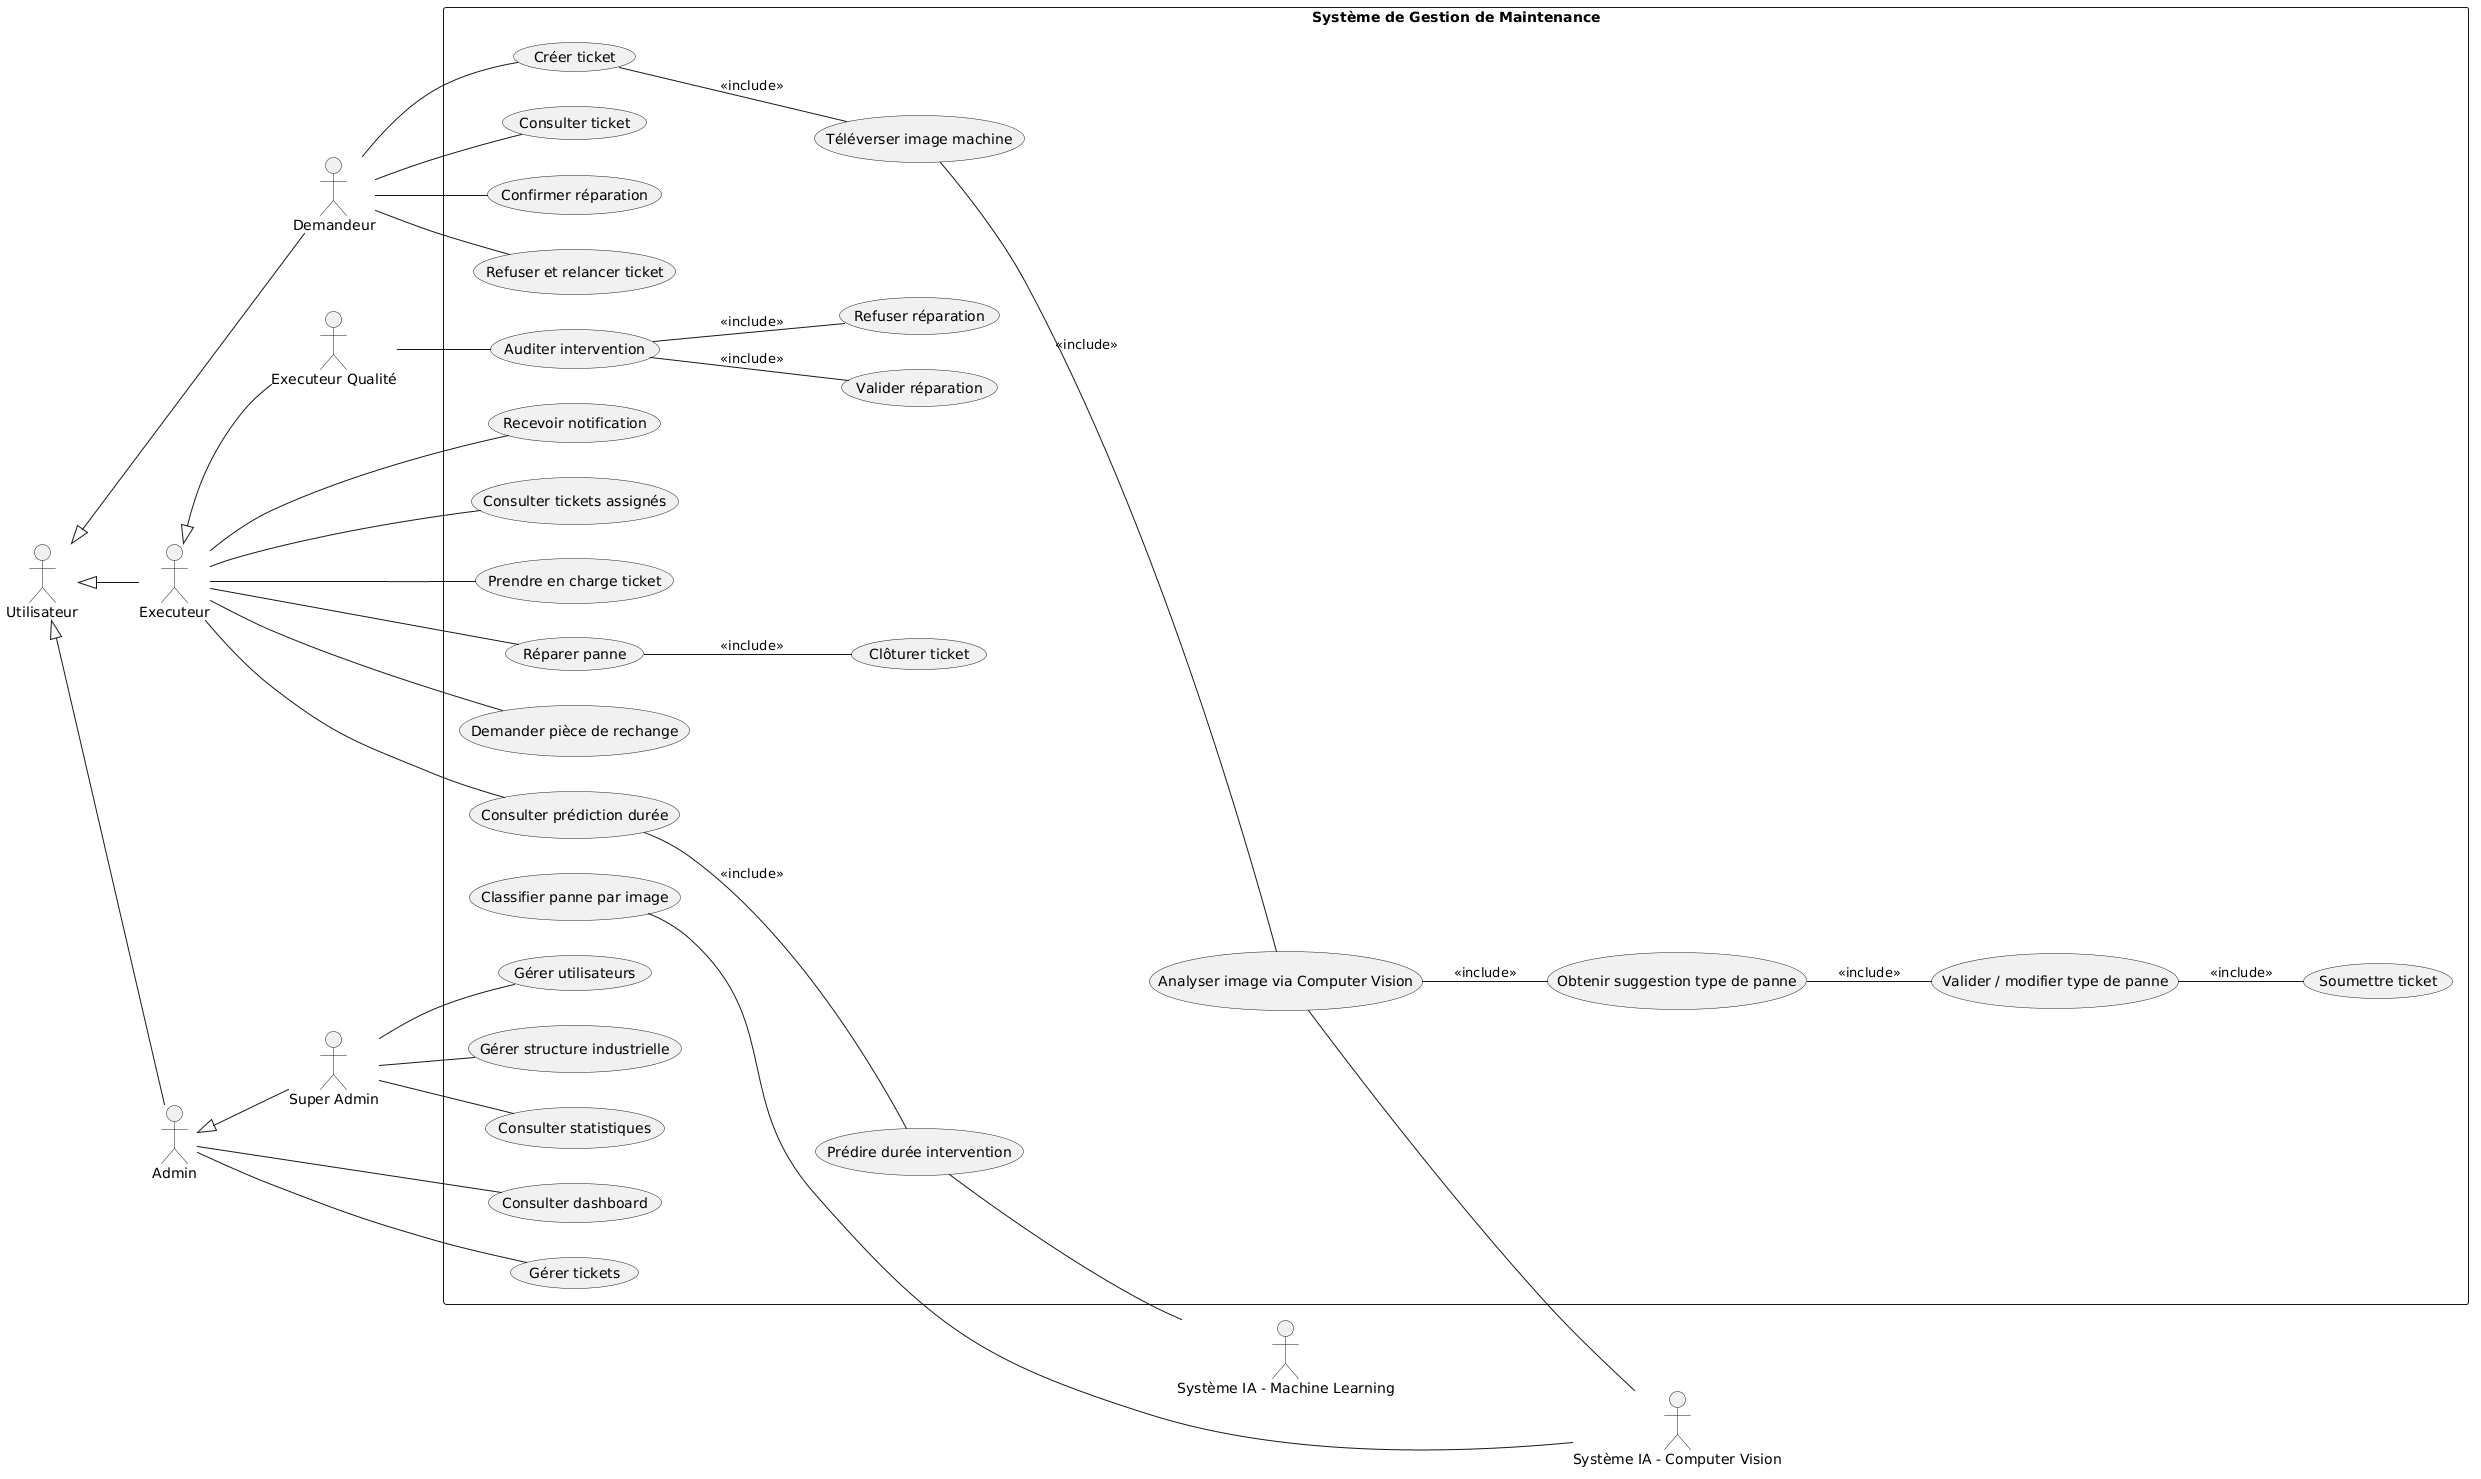

The diagram above was rendered by PlantUML. Its source (embedded in the PNG):
@startuml
left to right direction
skinparam monochrome true
skinparam shadowing false

' ================= ACTEUR GENERIQUE =================
actor Utilisateur

' ================= ACTEURS =================
actor Demandeur
actor Executeur
actor "Executeur Qualité" as Qualite
actor Admin
actor "Super Admin" as SuperAdmin
actor "Système IA - Computer Vision" as CV
actor "Système IA - Machine Learning" as ML

' ================= HERITAGE =================
Utilisateur <|-- Demandeur
Utilisateur <|-- Executeur
Utilisateur <|-- Admin

Executeur <|-- Qualite
Admin <|-- SuperAdmin

' ================= SYSTEM =================
rectangle "Système de Gestion de Maintenance" {

  ' ===== DEMANDEUR =====
  (Créer ticket) as UC1
  (Téléverser image machine) as UC2
  (Analyser image via Computer Vision) as UC3
  (Obtenir suggestion type de panne) as UC4
  (Valider / modifier type de panne) as UC5
  (Soumettre ticket) as UC6
  (Consulter ticket) as UC7
  (Confirmer réparation) as UC8
  (Refuser et relancer ticket) as UC9

  ' ===== EXECUTEUR =====
  (Recevoir notification) as UC10
  (Consulter tickets assignés) as UC11
  (Prendre en charge ticket) as UC12
  (Réparer panne) as UC13
  (Clôturer ticket) as UC14
  (Demander pièce de rechange) as UC15
  (Consulter prédiction durée) as UC26

  ' ===== QUALITE =====
  (Auditer intervention) as UC16
  (Valider réparation) as UC17
  (Refuser réparation) as UC18

  ' ===== ADMIN =====
  (Consulter dashboard) as UC19
  (Gérer tickets) as UC20

  ' ===== SUPER ADMIN =====
  (Gérer utilisateurs) as UC21
  (Gérer structure industrielle) as UC22
  (Consulter statistiques) as UC23

  ' ===== IA =====
  (Classifier panne par image) as UC24
  (Prédire durée intervention) as UC25
}

' ================= RELATIONS =================

' ===== DEMANDEUR =====
Demandeur -- UC1
Demandeur -- UC7
Demandeur -- UC8
Demandeur -- UC9

' ===== FLOW COMPUTER VISION =====
UC1 -- UC2 : <<include>>
UC2 -- UC3 : <<include>>
UC3 -- UC4 : <<include>>
UC4 -- UC5 : <<include>>
UC5 -- UC6 : <<include>>

UC3 -- CV
UC24 -- CV

' ===== EXECUTEUR =====
Executeur -- UC10
Executeur -- UC11
Executeur -- UC12
Executeur -- UC13
Executeur -- UC15
Executeur -- UC26

UC13 -- UC14 : <<include>>

' ===== ML =====
UC26 -- UC25 : <<include>>
UC25 -- ML

' ===== QUALITE =====
Qualite -- UC16
UC16 -- UC17 : <<include>>
UC16 -- UC18 : <<include>>

' ===== ADMIN =====
Admin -- UC19
Admin -- UC20

' ===== SUPER ADMIN =====
SuperAdmin -- UC21
SuperAdmin -- UC22
SuperAdmin -- UC23
@enduml